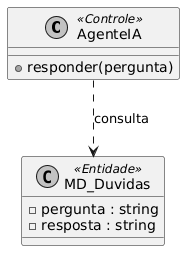

The diagram above was rendered by PlantUML. Its source (embedded in the PNG):
@startuml
skinparam monochrome true
class AgenteIA <<Controle>> {
    +responder(pergunta)
}
class MD_Duvidas <<Entidade>> {
    -pergunta : string
    -resposta : string
}
AgenteIA ..> MD_Duvidas : consulta
@enduml